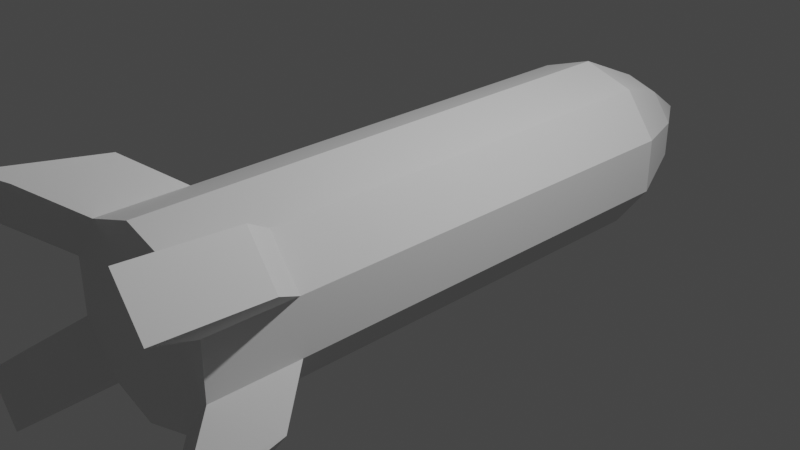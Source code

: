 # Source: rocket.blend  (saved by Blender 2.92.15; exported with 4.5.12 LTS)
import bpy
from mathutils import Matrix  # noqa: F401  (used for matrix-valued properties, if any)

bpy.ops.wm.read_factory_settings(use_empty=True)
scene = bpy.context.scene
scene.name = 'Scene'

# ---- collections
col_collection = bpy.data.collections.new('Collection'); scene.collection.children.link(col_collection)

# ---- world
world_world = bpy.data.worlds.new('World'); scene.world = world_world
world_world.use_nodes = True; world_world.node_tree.nodes.clear()
_N = world_world.node_tree.nodes; _L = world_world.node_tree.links
n0 = _N.new('ShaderNodeOutputWorld'); n0.name = 'World Output'; n0.location = (300, 300)
n1 = _N.new('ShaderNodeBackground'); n1.name = 'Background'; n1.location = (10, 300)
n1.inputs[0].default_value = (0.05088, 0.05088, 0.05088, 1.0)
_L.new(n1.outputs[0], n0.inputs[0])
n0.is_active_output = True
world_world.color = (0.05088, 0.05088, 0.05088)
world_world.use_sun_shadow = False
world_world.sun_shadow_jitter_overblur = 0.0

# ---- cameras
cam_camera = bpy.data.cameras.new('Camera')
cam_camera.clip_end = 100.0
cam_camera.ortho_scale = 7.314

# ---- lights
light_light = bpy.data.lights.new('Light', 'POINT')
light_light.transmission_factor = 0.0
light_light.energy = 1000.0
light_light.shadow_soft_size = 0.1
light_light.shadow_maximum_resolution = 0.006
light_light.use_absolute_resolution = True

# ---- meshes
me_cylinder_001 = bpy.data.meshes.new('Cylinder.001')
me_cylinder_001.from_pydata([(0.3781, 0.5204, -3.784), (0.5878, 0.809, 3.02), (0.6118, 0.1988, -3.784), (0.6118, -0.1988, -3.784), (0.5878, 0.809, 2.035), (1.116, 1.312, 3.789), (1.479, 0.8119, 3.789), (1.336, 0.6586, 2.529), (1.336, 0.6586, 3.514), (0.9727, 1.159, 2.529), (0.9727, 1.159, 3.514), (0.0, 1.0, 2.035), (7.428e-09, 0.6432, -3.784), (0.0, 1.0, 3.02), (-0.3781, 0.5204, -3.784), (-0.5878, 0.809, 3.02), (-0.6118, 0.1988, -3.784), (-0.9511, 0.309, 3.02), (-0.6118, -0.1988, -3.784), (-0.9511, -0.309, 3.02), (-0.5878, 0.809, 2.035), (-0.9511, 0.309, 2.035), (-0.9511, -0.309, 2.035), (-1.116, 1.312, 3.789), (-1.479, 0.8119, 3.789), (-1.336, 0.6586, 2.529), (-1.336, 0.6586, 3.514), (-0.9727, 1.159, 2.529), (-0.9727, 1.159, 3.514), (0.3781, -0.5204, -3.784), (0.5878, -0.809, 3.02), (0.9511, -0.309, 3.02), (0.9511, 0.309, 3.02), (0.5878, -0.809, 2.035), (0.9464, -0.3174, 2.023), (0.9464, 0.3006, 2.023), (1.116, -1.312, 3.789), (1.479, -0.8119, 3.789), (1.336, -0.6586, 2.529), (1.336, -0.6586, 3.514), (0.9727, -1.159, 2.529), (0.9727, -1.159, 3.514), (0.0, 0.0, -4.755), (0.0, -1.0, 2.035), (7.428e-09, -0.6432, -3.784), (0.0, -1.0, 3.02), (-0.3781, -0.5204, -3.784), (-0.5878, -0.809, 3.02), (-0.5878, -0.809, 2.035), (-1.116, -1.312, 3.789), (-1.479, -0.8119, 3.789), (-1.336, -0.6586, 2.529), (-1.336, -0.6586, 3.514), (-0.9727, -1.159, 2.529), (-0.9727, -1.159, 3.514), (0.5878, 0.809, -2.952), (0.0, 1.0, -2.952), (-0.5878, 0.809, -2.952), (-0.9511, 0.309, -2.952), (-0.9511, -0.309, -2.952), (0.5878, -0.809, -2.952), (0.0, -1.0, -2.952), (-0.5878, -0.809, -2.952), (0.951, 0.3089, -2.952), (0.951, -0.3091, -2.952)], [], [(42, 12, 0), (55, 4, 35, 63), (11, 13, 1, 4), (42, 0, 2), (63, 35, 34, 64), (42, 2, 3), (8, 7, 6), (7, 9, 5, 6), (9, 10, 5), (56, 11, 4, 55), (4, 1, 10, 9), (35, 4, 9, 7), (32, 35, 7, 8), (1, 32, 8, 10), (8, 6, 5, 10), (42, 14, 12), (57, 58, 21, 20), (11, 20, 15, 13), (42, 16, 14), (58, 59, 22, 21), (42, 18, 16), (26, 24, 25), (21, 22, 19, 17), (25, 24, 23, 27), (27, 23, 28), (56, 57, 20, 11), (20, 27, 28, 15), (21, 25, 27, 20), (17, 26, 25, 21), (15, 28, 26, 17), (26, 28, 23, 24), (42, 29, 44), (60, 64, 34, 33), (43, 33, 30, 45), (42, 3, 29), (39, 37, 38), (34, 35, 32, 31), (38, 37, 36, 40), (40, 36, 41), (61, 60, 33, 43), (33, 40, 41, 30), (34, 38, 40, 33), (31, 39, 38, 34), (30, 41, 39, 31), (39, 41, 36, 37), (42, 44, 46), (62, 48, 22, 59), (43, 45, 47, 48), (42, 46, 18), (52, 51, 50), (51, 53, 49, 50), (53, 54, 49), (61, 43, 48, 62), (48, 47, 54, 53), (22, 48, 53, 51), (19, 22, 51, 52), (47, 19, 52, 54), (52, 50, 49, 54), (1, 13, 15, 17, 19, 47, 45, 30, 31, 32), (44, 61, 62, 46), (46, 62, 59, 18), (44, 29, 60, 61), (29, 3, 64, 60), (12, 14, 57, 56), (16, 18, 59, 58), (14, 16, 58, 57), (12, 56, 55, 0), (2, 63, 64, 3), (0, 55, 63, 2)])
_uv = me_cylinder_001.uv_layers.new(name='UVMap')
_uv.uv.foreach_set('vector', [0.75, 0.25, 0.75, 0.49, 0.8911, 0.4442, 0.9, 0.5056, 0.9, 0.9185, 0.8, 0.9185, 0.8, 0.5056, 1.0, 0.9185, 1.0, 1.0, 0.9, 1.0, 0.9, 0.9185, 0.75, 0.25, 0.8911, 0.4442, 0.9783, 0.3242, 0.8, 0.5056, 0.8, 0.9185, 0.7, 0.9185, 0.7, 0.5056, 0.75, 0.25, 0.9783, 0.3242, 0.9783, 0.1758, 0.8, 1.0, 0.8, 0.9185, 0.8, 1.0, 0.8, 0.9185, 0.9, 0.9185, 0.9, 0.9185, 0.8, 0.9185, 0.9, 0.9185, 0.9, 1.0, 0.9, 0.9185, 1.0, 0.5056, 1.0, 0.9185, 0.9, 0.9185, 0.9, 0.5056, 0.9, 0.9185, 0.9, 1.0, 0.9, 1.0, 0.9, 0.9185, 0.8, 0.9185, 0.9, 0.9185, 0.9, 0.9185, 0.8, 0.9185, 0.8, 1.0, 0.8, 0.9185, 0.8, 0.9185, 0.8, 1.0, 0.0, 0.0, 0.0, 0.0, 0.0, 0.0, 0.0, 0.0, 0.0, 0.0, 0.8, 0.9185, 0.9, 0.9185, 0.0, 0.0, 0.75, 0.25, 0.8911, 0.4442, 0.75, 0.49, 0.9, 0.5056, 0.8, 0.5056, 0.8, 0.9185, 0.9, 0.9185, 1.0, 0.9185, 0.9, 0.9185, 0.9, 1.0, 1.0, 1.0, 0.75, 0.25, 0.9783, 0.3242, 0.8911, 0.4442, 0.8, 0.5056, 0.7, 0.5056, 0.7, 0.9185, 0.8, 0.9185, 0.75, 0.25, 0.9783, 0.1758, 0.9783, 0.3242, 0.8, 1.0, 0.8, 1.0, 0.8, 0.9185, 0.8, 0.9185, 0.7, 0.9185, 0.7, 1.0, 0.8, 1.0, 0.8, 0.9185, 0.8, 0.9185, 0.9, 0.9185, 0.9, 0.9185, 0.9, 0.9185, 0.9, 0.9185, 0.9, 1.0, 1.0, 0.5056, 0.9, 0.5056, 0.9, 0.9185, 1.0, 0.9185, 0.9, 0.9185, 0.9, 0.9185, 0.9, 1.0, 0.9, 1.0, 0.8, 0.9185, 0.8, 0.9185, 0.9, 0.9185, 0.9, 0.9185, 0.8, 1.0, 0.8, 1.0, 0.8, 0.9185, 0.8, 0.9185, 0.0, 0.0, 0.0, 0.0, 0.0, 0.0, 0.0, 0.0, 0.0, 0.0, 0.0, 0.0, 0.9, 0.9185, 0.8, 0.9185, 0.75, 0.25, 0.8911, 0.4442, 0.75, 0.49, 0.9, 0.5056, 0.8, 0.5056, 0.8, 0.9185, 0.9, 0.9185, 1.0, 0.9185, 0.9, 0.9185, 0.9, 1.0, 1.0, 1.0, 0.75, 0.25, 0.9783, 0.3242, 0.8911, 0.4442, 0.8, 1.0, 0.8, 1.0, 0.8, 0.9185, 0.8, 0.9185, 0.7, 0.9185, 0.7, 1.0, 0.8, 1.0, 0.8, 0.9185, 0.8, 0.9185, 0.9, 0.9185, 0.9, 0.9185, 0.9, 0.9185, 0.9, 0.9185, 0.9, 1.0, 1.0, 0.5056, 0.9, 0.5056, 0.9, 0.9185, 1.0, 0.9185, 0.9, 0.9185, 0.9, 0.9185, 0.9, 1.0, 0.9, 1.0, 0.8, 0.9185, 0.8, 0.9185, 0.9, 0.9185, 0.9, 0.9185, 0.8, 1.0, 0.8, 1.0, 0.8, 0.9185, 0.8, 0.9185, 0.0, 0.0, 0.0, 0.0, 0.0, 0.0, 0.0, 0.0, 0.0, 0.0, 0.0, 0.0, 0.9, 0.9185, 0.8, 0.9185, 0.75, 0.25, 0.75, 0.49, 0.8911, 0.4442, 0.9, 0.5056, 0.9, 0.9185, 0.8, 0.9185, 0.8, 0.5056, 1.0, 0.9185, 1.0, 1.0, 0.9, 1.0, 0.9, 0.9185, 0.75, 0.25, 0.8911, 0.4442, 0.9783, 0.3242, 0.8, 1.0, 0.8, 0.9185, 0.8, 1.0, 0.8, 0.9185, 0.9, 0.9185, 0.9, 0.9185, 0.8, 0.9185, 0.9, 0.9185, 0.9, 1.0, 0.9, 0.9185, 1.0, 0.5056, 1.0, 0.9185, 0.9, 0.9185, 0.9, 0.5056, 0.9, 0.9185, 0.9, 1.0, 0.9, 1.0, 0.9, 0.9185, 0.8, 0.9185, 0.9, 0.9185, 0.9, 0.9185, 0.8, 0.9185, 0.8, 1.0, 0.8, 0.9185, 0.8, 0.9185, 0.8, 1.0, 0.0, 0.0, 0.0, 0.0, 0.0, 0.0, 0.0, 0.0, 0.0, 0.0, 0.8, 0.9185, 0.9, 0.9185, 0.0, 0.0, 0.9, 1.0, 1.0, 1.0, 0.9, 1.0, 0.7, 1.0, 0.0, 0.0, 0.9, 1.0, 1.0, 1.0, 0.0, 0.0, 0.8, 1.0, 0.7, 1.0, 1.0, 0.5, 1.0, 0.5056, 0.9, 0.5056, 0.9, 0.5, 0.9, 0.5, 0.9, 0.5056, 0.8, 0.5056, 0.8, 0.5, 1.0, 0.5, 0.9, 0.5, 0.9, 0.5056, 1.0, 0.5056, 0.9, 0.5, 0.8, 0.5, 0.8, 0.5056, 0.9, 0.5056, 1.0, 0.5, 0.9, 0.5, 0.9, 0.5056, 1.0, 0.5056, 0.8, 0.5, 0.7, 0.5, 0.7, 0.5056, 0.8, 0.5056, 0.9, 0.5, 0.8, 0.5, 0.8, 0.5056, 0.9, 0.5056, 1.0, 0.5, 1.0, 0.5056, 0.9, 0.5056, 0.9, 0.5, 0.8, 0.5, 0.8, 0.5056, 0.7, 0.5056, 0.7, 0.5, 0.9, 0.5, 0.9, 0.5056, 0.8, 0.5056, 0.8, 0.5])
me_cylinder_001.use_remesh_fix_poles = True
me_cylinder_001.use_remesh_preserve_attributes = False
me_cylinder_001.use_mirror_vertex_groups = False
me_cylinder_001.update()

# ---- objects
ob_light = bpy.data.objects.new('Light', light_light)
ob_camera = bpy.data.objects.new('Camera', cam_camera)
ob_cylinder_001 = bpy.data.objects.new('Cylinder.001', me_cylinder_001)

# ---- transforms, parenting, visibility, modifiers, constraints
ob_light.location = (4.076, 1.005, 5.904)
ob_light.rotation_euler = (0.6503, 0.05522, 1.866)
ob_light.lock_rotations_4d = False
ob_light.empty_display_type = 'ARROWS'
ob_light.color = (0.0, 0.0, 0.0, 0.0)
ob_light.lineart.crease_threshold = 0.0
ob_camera.location = (7.359, -6.926, 4.958)
ob_camera.rotation_euler = (1.109, 0.0, 0.8149)
ob_camera.lock_rotations_4d = False
ob_camera.empty_display_type = 'ARROWS'
ob_camera.color = (0.0, 0.0, 0.0, 0.0)
ob_camera.display_type = 'WIRE'
ob_camera.lineart.crease_threshold = 0.0
ob_cylinder_001.location = (0.0, 0.0, 0.0)
ob_cylinder_001.rotation_euler = (1.571, 0.0, 0.0)
ob_cylinder_001.lineart.crease_threshold = 0.0

# ---- collection membership
col_collection.objects.link(ob_light)
col_collection.objects.link(ob_camera)
col_collection.objects.link(ob_cylinder_001)

# ---- scene / render settings (as saved in the file)
scene.camera = ob_camera
scene.frame_start = 1; scene.frame_end = 250; scene.frame_set(1)
scene.render.engine = 'BLENDER_EEVEE_NEXT'
scene.cycles.use_denoising = False
scene.cycles.samples = 128
scene.cycles.sampling_pattern = 'TABULATED_SOBOL'
scene.cycles.use_adaptive_sampling = False
scene.cycles.use_light_tree = False
scene.view_settings.view_transform = 'Filmic'
bpy.context.view_layer.update()
